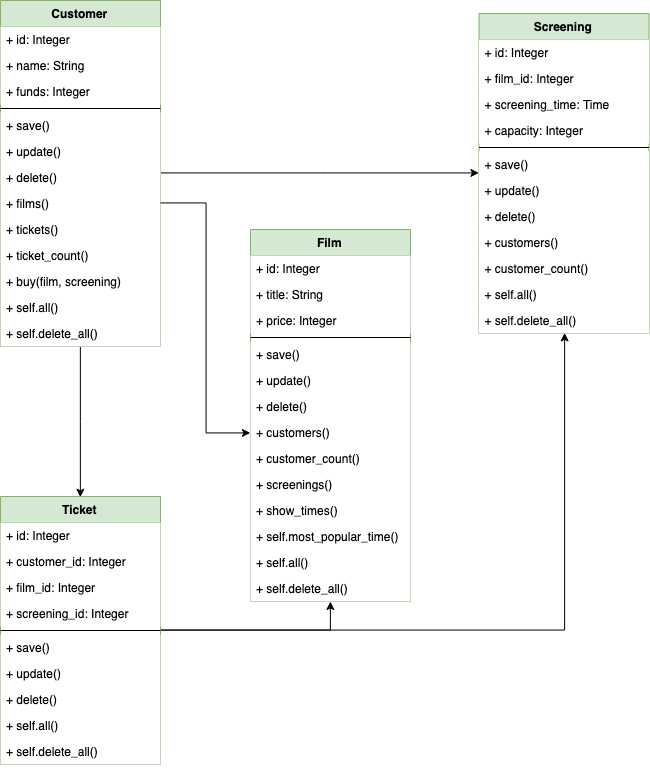

The diagram above was exported from draw.io. Its source (the exported page's mxGraphModel, read from the mxfile embedded in the PNG):
<mxGraphModel dx="1083" dy="599" grid="1" gridSize="10" guides="1" tooltips="1" connect="1" arrows="1" fold="1" page="1" pageScale="1" pageWidth="1169" pageHeight="827" background="#FFFFFF" math="0" shadow="0">
  <root>
    <mxCell id="0" />
    <mxCell id="1" parent="0" />
    <mxCell id="0e1x4TErna07eaVJqgOu-10" style="edgeStyle=orthogonalEdgeStyle;rounded=0;orthogonalLoop=1;jettySize=auto;html=1;entryX=0.5;entryY=0;entryDx=0;entryDy=0;" edge="1" parent="1" source="iS8HMFDqCQ2Q2g2m5z9F-5" target="iS8HMFDqCQ2Q2g2m5z9F-14">
      <mxGeometry relative="1" as="geometry">
        <mxPoint x="99.99999999999977" y="480" as="targetPoint" />
      </mxGeometry>
    </mxCell>
    <mxCell id="0e1x4TErna07eaVJqgOu-11" style="edgeStyle=orthogonalEdgeStyle;rounded=0;orthogonalLoop=1;jettySize=auto;html=1;entryX=0;entryY=0.5;entryDx=0;entryDy=0;" edge="1" parent="1" source="iS8HMFDqCQ2Q2g2m5z9F-5" target="iS8HMFDqCQ2Q2g2m5z9F-23">
      <mxGeometry relative="1" as="geometry">
        <mxPoint x="480" y="10" as="targetPoint" />
      </mxGeometry>
    </mxCell>
    <mxCell id="iS8HMFDqCQ2Q2g2m5z9F-5" value="Customer" style="swimlane;fontStyle=1;align=center;verticalAlign=top;childLayout=stackLayout;horizontal=1;startSize=26;horizontalStack=0;resizeParent=1;resizeParentMax=0;resizeLast=0;collapsible=1;marginBottom=0;fillColor=#d5e8d4;strokeColor=#82b366;" parent="1" vertex="1">
      <mxGeometry x="20" y="20" width="160" height="346" as="geometry" />
    </mxCell>
    <mxCell id="iS8HMFDqCQ2Q2g2m5z9F-6" value="+ id: Integer&#10;" style="text;align=left;verticalAlign=top;spacingLeft=4;spacingRight=4;overflow=hidden;rotatable=0;points=[[0,0.5],[1,0.5]];portConstraint=eastwest;fillColor=#FFFFFF;" parent="iS8HMFDqCQ2Q2g2m5z9F-5" vertex="1">
      <mxGeometry y="26" width="160" height="26" as="geometry" />
    </mxCell>
    <mxCell id="8NyfqOqezViwvQERC2si-2" value="+ name: String&#10;" style="text;align=left;verticalAlign=top;spacingLeft=4;spacingRight=4;overflow=hidden;rotatable=0;points=[[0,0.5],[1,0.5]];portConstraint=eastwest;fillColor=#FFFFFF;" parent="iS8HMFDqCQ2Q2g2m5z9F-5" vertex="1">
      <mxGeometry y="52" width="160" height="26" as="geometry" />
    </mxCell>
    <mxCell id="iS8HMFDqCQ2Q2g2m5z9F-9" value="+ funds: Integer&#10;" style="text;align=left;verticalAlign=top;spacingLeft=4;spacingRight=4;overflow=hidden;rotatable=0;points=[[0,0.5],[1,0.5]];portConstraint=eastwest;fillColor=#FFFFFF;" parent="iS8HMFDqCQ2Q2g2m5z9F-5" vertex="1">
      <mxGeometry y="78" width="160" height="26" as="geometry" />
    </mxCell>
    <mxCell id="iS8HMFDqCQ2Q2g2m5z9F-7" value="" style="line;strokeWidth=1;align=left;verticalAlign=middle;spacingTop=-1;spacingLeft=3;spacingRight=3;rotatable=0;labelPosition=right;points=[];portConstraint=eastwest;fillColor=#FFFFFF;" parent="iS8HMFDqCQ2Q2g2m5z9F-5" vertex="1">
      <mxGeometry y="104" width="160" height="8" as="geometry" />
    </mxCell>
    <mxCell id="iS8HMFDqCQ2Q2g2m5z9F-8" value="+ save()" style="text;align=left;verticalAlign=top;spacingLeft=4;spacingRight=4;overflow=hidden;rotatable=0;points=[[0,0.5],[1,0.5]];portConstraint=eastwest;fillColor=#FFFFFF;" parent="iS8HMFDqCQ2Q2g2m5z9F-5" vertex="1">
      <mxGeometry y="112" width="160" height="26" as="geometry" />
    </mxCell>
    <mxCell id="iS8HMFDqCQ2Q2g2m5z9F-11" value="+ update()" style="text;align=left;verticalAlign=top;spacingLeft=4;spacingRight=4;overflow=hidden;rotatable=0;points=[[0,0.5],[1,0.5]];portConstraint=eastwest;fillColor=#FFFFFF;" parent="iS8HMFDqCQ2Q2g2m5z9F-5" vertex="1">
      <mxGeometry y="138" width="160" height="26" as="geometry" />
    </mxCell>
    <mxCell id="iS8HMFDqCQ2Q2g2m5z9F-12" value="+ delete()" style="text;align=left;verticalAlign=top;spacingLeft=4;spacingRight=4;overflow=hidden;rotatable=0;points=[[0,0.5],[1,0.5]];portConstraint=eastwest;fillColor=#FFFFFF;" parent="iS8HMFDqCQ2Q2g2m5z9F-5" vertex="1">
      <mxGeometry y="164" width="160" height="26" as="geometry" />
    </mxCell>
    <mxCell id="iS8HMFDqCQ2Q2g2m5z9F-41" value="+ films()" style="text;align=left;verticalAlign=top;spacingLeft=4;spacingRight=4;overflow=hidden;rotatable=0;points=[[0,0.5],[1,0.5]];portConstraint=eastwest;fillColor=#FFFFFF;" parent="iS8HMFDqCQ2Q2g2m5z9F-5" vertex="1">
      <mxGeometry y="190" width="160" height="26" as="geometry" />
    </mxCell>
    <mxCell id="iS8HMFDqCQ2Q2g2m5z9F-43" value="+ tickets()" style="text;align=left;verticalAlign=top;spacingLeft=4;spacingRight=4;overflow=hidden;rotatable=0;points=[[0,0.5],[1,0.5]];portConstraint=eastwest;fillColor=#FFFFFF;" parent="iS8HMFDqCQ2Q2g2m5z9F-5" vertex="1">
      <mxGeometry y="216" width="160" height="26" as="geometry" />
    </mxCell>
    <mxCell id="iS8HMFDqCQ2Q2g2m5z9F-64" value="+ ticket_count()" style="text;align=left;verticalAlign=top;spacingLeft=4;spacingRight=4;overflow=hidden;rotatable=0;points=[[0,0.5],[1,0.5]];portConstraint=eastwest;fillColor=#FFFFFF;" parent="iS8HMFDqCQ2Q2g2m5z9F-5" vertex="1">
      <mxGeometry y="242" width="160" height="26" as="geometry" />
    </mxCell>
    <mxCell id="iS8HMFDqCQ2Q2g2m5z9F-42" value="+ buy(film, screening)" style="text;align=left;verticalAlign=top;spacingLeft=4;spacingRight=4;overflow=hidden;rotatable=0;points=[[0,0.5],[1,0.5]];portConstraint=eastwest;fillColor=#FFFFFF;" parent="iS8HMFDqCQ2Q2g2m5z9F-5" vertex="1">
      <mxGeometry y="268" width="160" height="26" as="geometry" />
    </mxCell>
    <mxCell id="iS8HMFDqCQ2Q2g2m5z9F-10" value="+ self.all()" style="text;align=left;verticalAlign=top;spacingLeft=4;spacingRight=4;overflow=hidden;rotatable=0;points=[[0,0.5],[1,0.5]];portConstraint=eastwest;fillColor=#FFFFFF;" parent="iS8HMFDqCQ2Q2g2m5z9F-5" vertex="1">
      <mxGeometry y="294" width="160" height="26" as="geometry" />
    </mxCell>
    <mxCell id="iS8HMFDqCQ2Q2g2m5z9F-13" value="+ self.delete_all()" style="text;align=left;verticalAlign=top;spacingLeft=4;spacingRight=4;overflow=hidden;rotatable=0;points=[[0,0.5],[1,0.5]];portConstraint=eastwest;fillColor=#FFFFFF;" parent="iS8HMFDqCQ2Q2g2m5z9F-5" vertex="1">
      <mxGeometry y="320" width="160" height="26" as="geometry" />
    </mxCell>
    <mxCell id="0e1x4TErna07eaVJqgOu-12" style="edgeStyle=orthogonalEdgeStyle;rounded=0;orthogonalLoop=1;jettySize=auto;html=1;entryX=0.5;entryY=1;entryDx=0;entryDy=0;" edge="1" parent="1" source="iS8HMFDqCQ2Q2g2m5z9F-14" target="iS8HMFDqCQ2Q2g2m5z9F-32">
      <mxGeometry relative="1" as="geometry" />
    </mxCell>
    <mxCell id="0e1x4TErna07eaVJqgOu-14" style="edgeStyle=orthogonalEdgeStyle;rounded=0;orthogonalLoop=1;jettySize=auto;html=1;exitX=1;exitY=0.5;exitDx=0;exitDy=0;entryX=0.5;entryY=1;entryDx=0;entryDy=0;" edge="1" parent="1" source="iS8HMFDqCQ2Q2g2m5z9F-14" target="iS8HMFDqCQ2Q2g2m5z9F-23">
      <mxGeometry relative="1" as="geometry" />
    </mxCell>
    <mxCell id="iS8HMFDqCQ2Q2g2m5z9F-14" value="Ticket" style="swimlane;fontStyle=1;align=center;verticalAlign=top;childLayout=stackLayout;horizontal=1;startSize=26;horizontalStack=0;resizeParent=1;resizeParentMax=0;resizeLast=0;collapsible=1;marginBottom=0;fillColor=#d5e8d4;strokeColor=#82b366;" parent="1" vertex="1">
      <mxGeometry x="20" y="516" width="160" height="268" as="geometry" />
    </mxCell>
    <mxCell id="iS8HMFDqCQ2Q2g2m5z9F-55" value="+ id: Integer" style="text;align=left;verticalAlign=top;spacingLeft=4;spacingRight=4;overflow=hidden;rotatable=0;points=[[0,0.5],[1,0.5]];portConstraint=eastwest;fillColor=#FFFFFF;" parent="iS8HMFDqCQ2Q2g2m5z9F-14" vertex="1">
      <mxGeometry y="26" width="160" height="26" as="geometry" />
    </mxCell>
    <mxCell id="iS8HMFDqCQ2Q2g2m5z9F-56" value="+ customer_id: Integer" style="text;align=left;verticalAlign=top;spacingLeft=4;spacingRight=4;overflow=hidden;rotatable=0;points=[[0,0.5],[1,0.5]];portConstraint=eastwest;fillColor=#FFFFFF;" parent="iS8HMFDqCQ2Q2g2m5z9F-14" vertex="1">
      <mxGeometry y="52" width="160" height="26" as="geometry" />
    </mxCell>
    <mxCell id="8NyfqOqezViwvQERC2si-1" value="+ film_id: Integer" style="text;align=left;verticalAlign=top;spacingLeft=4;spacingRight=4;overflow=hidden;rotatable=0;points=[[0,0.5],[1,0.5]];portConstraint=eastwest;fillColor=#FFFFFF;" parent="iS8HMFDqCQ2Q2g2m5z9F-14" vertex="1">
      <mxGeometry y="78" width="160" height="26" as="geometry" />
    </mxCell>
    <mxCell id="0e1x4TErna07eaVJqgOu-6" value="+ screening_id: Integer" style="text;align=left;verticalAlign=top;spacingLeft=4;spacingRight=4;overflow=hidden;rotatable=0;points=[[0,0.5],[1,0.5]];portConstraint=eastwest;fillColor=#FFFFFF;" vertex="1" parent="iS8HMFDqCQ2Q2g2m5z9F-14">
      <mxGeometry y="104" width="160" height="26" as="geometry" />
    </mxCell>
    <mxCell id="iS8HMFDqCQ2Q2g2m5z9F-17" value="" style="line;strokeWidth=1;align=left;verticalAlign=middle;spacingTop=-1;spacingLeft=3;spacingRight=3;rotatable=0;labelPosition=right;points=[];portConstraint=eastwest;fillColor=#FFFFFF;" parent="iS8HMFDqCQ2Q2g2m5z9F-14" vertex="1">
      <mxGeometry y="130" width="160" height="8" as="geometry" />
    </mxCell>
    <mxCell id="iS8HMFDqCQ2Q2g2m5z9F-18" value="+ save()" style="text;align=left;verticalAlign=top;spacingLeft=4;spacingRight=4;overflow=hidden;rotatable=0;points=[[0,0.5],[1,0.5]];portConstraint=eastwest;fillColor=#FFFFFF;" parent="iS8HMFDqCQ2Q2g2m5z9F-14" vertex="1">
      <mxGeometry y="138" width="160" height="26" as="geometry" />
    </mxCell>
    <mxCell id="iS8HMFDqCQ2Q2g2m5z9F-20" value="+ update()" style="text;align=left;verticalAlign=top;spacingLeft=4;spacingRight=4;overflow=hidden;rotatable=0;points=[[0,0.5],[1,0.5]];portConstraint=eastwest;fillColor=#FFFFFF;" parent="iS8HMFDqCQ2Q2g2m5z9F-14" vertex="1">
      <mxGeometry y="164" width="160" height="26" as="geometry" />
    </mxCell>
    <mxCell id="iS8HMFDqCQ2Q2g2m5z9F-21" value="+ delete()" style="text;align=left;verticalAlign=top;spacingLeft=4;spacingRight=4;overflow=hidden;rotatable=0;points=[[0,0.5],[1,0.5]];portConstraint=eastwest;fillColor=#FFFFFF;" parent="iS8HMFDqCQ2Q2g2m5z9F-14" vertex="1">
      <mxGeometry y="190" width="160" height="26" as="geometry" />
    </mxCell>
    <mxCell id="iS8HMFDqCQ2Q2g2m5z9F-19" value="+ self.all()" style="text;align=left;verticalAlign=top;spacingLeft=4;spacingRight=4;overflow=hidden;rotatable=0;points=[[0,0.5],[1,0.5]];portConstraint=eastwest;fillColor=#FFFFFF;" parent="iS8HMFDqCQ2Q2g2m5z9F-14" vertex="1">
      <mxGeometry y="216" width="160" height="26" as="geometry" />
    </mxCell>
    <mxCell id="iS8HMFDqCQ2Q2g2m5z9F-22" value="+ self.delete_all()" style="text;align=left;verticalAlign=top;spacingLeft=4;spacingRight=4;overflow=hidden;rotatable=0;points=[[0,0.5],[1,0.5]];portConstraint=eastwest;fillColor=#FFFFFF;" parent="iS8HMFDqCQ2Q2g2m5z9F-14" vertex="1">
      <mxGeometry y="242" width="160" height="26" as="geometry" />
    </mxCell>
    <mxCell id="iS8HMFDqCQ2Q2g2m5z9F-23" value="Screening" style="swimlane;fontStyle=1;align=center;verticalAlign=top;childLayout=stackLayout;horizontal=1;startSize=26;horizontalStack=0;resizeParent=1;resizeParentMax=0;resizeLast=0;collapsible=1;marginBottom=0;fillColor=#d5e8d4;strokeColor=#82b366;" parent="1" vertex="1">
      <mxGeometry x="498.5" y="33" width="170" height="320" as="geometry" />
    </mxCell>
    <mxCell id="iS8HMFDqCQ2Q2g2m5z9F-24" value="+ id: Integer&#10;" style="text;align=left;verticalAlign=top;spacingLeft=4;spacingRight=4;overflow=hidden;rotatable=0;points=[[0,0.5],[1,0.5]];portConstraint=eastwest;fillColor=#FFFFFF;" parent="iS8HMFDqCQ2Q2g2m5z9F-23" vertex="1">
      <mxGeometry y="26" width="170" height="26" as="geometry" />
    </mxCell>
    <mxCell id="iS8HMFDqCQ2Q2g2m5z9F-46" value="+ film_id: Integer&#10;" style="text;align=left;verticalAlign=top;spacingLeft=4;spacingRight=4;overflow=hidden;rotatable=0;points=[[0,0.5],[1,0.5]];portConstraint=eastwest;fillColor=#FFFFFF;" parent="iS8HMFDqCQ2Q2g2m5z9F-23" vertex="1">
      <mxGeometry y="52" width="170" height="26" as="geometry" />
    </mxCell>
    <mxCell id="8NyfqOqezViwvQERC2si-4" value="+ screening_time: Time&#10;" style="text;align=left;verticalAlign=top;spacingLeft=4;spacingRight=4;overflow=hidden;rotatable=0;points=[[0,0.5],[1,0.5]];portConstraint=eastwest;fillColor=#FFFFFF;" parent="iS8HMFDqCQ2Q2g2m5z9F-23" vertex="1">
      <mxGeometry y="78" width="170" height="26" as="geometry" />
    </mxCell>
    <mxCell id="0e1x4TErna07eaVJqgOu-3" value="+ capacity: Integer&#10;" style="text;align=left;verticalAlign=top;spacingLeft=4;spacingRight=4;overflow=hidden;rotatable=0;points=[[0,0.5],[1,0.5]];portConstraint=eastwest;fillColor=#FFFFFF;" vertex="1" parent="iS8HMFDqCQ2Q2g2m5z9F-23">
      <mxGeometry y="104" width="170" height="26" as="geometry" />
    </mxCell>
    <mxCell id="iS8HMFDqCQ2Q2g2m5z9F-26" value="" style="line;strokeWidth=1;align=left;verticalAlign=middle;spacingTop=-1;spacingLeft=3;spacingRight=3;rotatable=0;labelPosition=right;points=[];portConstraint=eastwest;fillColor=#FFFFFF;" parent="iS8HMFDqCQ2Q2g2m5z9F-23" vertex="1">
      <mxGeometry y="130" width="170" height="8" as="geometry" />
    </mxCell>
    <mxCell id="iS8HMFDqCQ2Q2g2m5z9F-27" value="+ save()" style="text;align=left;verticalAlign=top;spacingLeft=4;spacingRight=4;overflow=hidden;rotatable=0;points=[[0,0.5],[1,0.5]];portConstraint=eastwest;fillColor=#FFFFFF;" parent="iS8HMFDqCQ2Q2g2m5z9F-23" vertex="1">
      <mxGeometry y="138" width="170" height="26" as="geometry" />
    </mxCell>
    <mxCell id="iS8HMFDqCQ2Q2g2m5z9F-29" value="+ update()" style="text;align=left;verticalAlign=top;spacingLeft=4;spacingRight=4;overflow=hidden;rotatable=0;points=[[0,0.5],[1,0.5]];portConstraint=eastwest;fillColor=#FFFFFF;" parent="iS8HMFDqCQ2Q2g2m5z9F-23" vertex="1">
      <mxGeometry y="164" width="170" height="26" as="geometry" />
    </mxCell>
    <mxCell id="iS8HMFDqCQ2Q2g2m5z9F-30" value="+ delete()" style="text;align=left;verticalAlign=top;spacingLeft=4;spacingRight=4;overflow=hidden;rotatable=0;points=[[0,0.5],[1,0.5]];portConstraint=eastwest;fillColor=#FFFFFF;" parent="iS8HMFDqCQ2Q2g2m5z9F-23" vertex="1">
      <mxGeometry y="190" width="170" height="26" as="geometry" />
    </mxCell>
    <mxCell id="0e1x4TErna07eaVJqgOu-4" value="+ customers()" style="text;align=left;verticalAlign=top;spacingLeft=4;spacingRight=4;overflow=hidden;rotatable=0;points=[[0,0.5],[1,0.5]];portConstraint=eastwest;fillColor=#FFFFFF;" vertex="1" parent="iS8HMFDqCQ2Q2g2m5z9F-23">
      <mxGeometry y="216" width="170" height="26" as="geometry" />
    </mxCell>
    <mxCell id="0e1x4TErna07eaVJqgOu-5" value="+ customer_count()" style="text;align=left;verticalAlign=top;spacingLeft=4;spacingRight=4;overflow=hidden;rotatable=0;points=[[0,0.5],[1,0.5]];portConstraint=eastwest;fillColor=#FFFFFF;" vertex="1" parent="iS8HMFDqCQ2Q2g2m5z9F-23">
      <mxGeometry y="242" width="170" height="26" as="geometry" />
    </mxCell>
    <mxCell id="iS8HMFDqCQ2Q2g2m5z9F-28" value="+ self.all()" style="text;align=left;verticalAlign=top;spacingLeft=4;spacingRight=4;overflow=hidden;rotatable=0;points=[[0,0.5],[1,0.5]];portConstraint=eastwest;fillColor=#FFFFFF;" parent="iS8HMFDqCQ2Q2g2m5z9F-23" vertex="1">
      <mxGeometry y="268" width="170" height="26" as="geometry" />
    </mxCell>
    <mxCell id="iS8HMFDqCQ2Q2g2m5z9F-31" value="+ self.delete_all()" style="text;align=left;verticalAlign=top;spacingLeft=4;spacingRight=4;overflow=hidden;rotatable=0;points=[[0,0.5],[1,0.5]];portConstraint=eastwest;fillColor=#FFFFFF;" parent="iS8HMFDqCQ2Q2g2m5z9F-23" vertex="1">
      <mxGeometry y="294" width="170" height="26" as="geometry" />
    </mxCell>
    <mxCell id="iS8HMFDqCQ2Q2g2m5z9F-32" value="Film" style="swimlane;fontStyle=1;align=center;verticalAlign=top;childLayout=stackLayout;horizontal=1;startSize=26;horizontalStack=0;resizeParent=1;resizeParentMax=0;resizeLast=0;collapsible=1;marginBottom=0;fillColor=#d5e8d4;strokeColor=#82b366;" parent="1" vertex="1">
      <mxGeometry x="270" y="249" width="160" height="372" as="geometry" />
    </mxCell>
    <mxCell id="iS8HMFDqCQ2Q2g2m5z9F-33" value="+ id: Integer&#10;" style="text;align=left;verticalAlign=top;spacingLeft=4;spacingRight=4;overflow=hidden;rotatable=0;points=[[0,0.5],[1,0.5]];portConstraint=eastwest;fillColor=#FFFFFF;" parent="iS8HMFDqCQ2Q2g2m5z9F-32" vertex="1">
      <mxGeometry y="26" width="160" height="26" as="geometry" />
    </mxCell>
    <mxCell id="8NyfqOqezViwvQERC2si-3" value="+ title: String&#10;" style="text;align=left;verticalAlign=top;spacingLeft=4;spacingRight=4;overflow=hidden;rotatable=0;points=[[0,0.5],[1,0.5]];portConstraint=eastwest;fillColor=#FFFFFF;" parent="iS8HMFDqCQ2Q2g2m5z9F-32" vertex="1">
      <mxGeometry y="52" width="160" height="26" as="geometry" />
    </mxCell>
    <mxCell id="iS8HMFDqCQ2Q2g2m5z9F-34" value="+ price: Integer&#10;" style="text;align=left;verticalAlign=top;spacingLeft=4;spacingRight=4;overflow=hidden;rotatable=0;points=[[0,0.5],[1,0.5]];portConstraint=eastwest;fillColor=#FFFFFF;" parent="iS8HMFDqCQ2Q2g2m5z9F-32" vertex="1">
      <mxGeometry y="78" width="160" height="26" as="geometry" />
    </mxCell>
    <mxCell id="iS8HMFDqCQ2Q2g2m5z9F-35" value="" style="line;strokeWidth=1;align=left;verticalAlign=middle;spacingTop=-1;spacingLeft=3;spacingRight=3;rotatable=0;labelPosition=right;points=[];portConstraint=eastwest;fillColor=#FFFFFF;" parent="iS8HMFDqCQ2Q2g2m5z9F-32" vertex="1">
      <mxGeometry y="104" width="160" height="8" as="geometry" />
    </mxCell>
    <mxCell id="iS8HMFDqCQ2Q2g2m5z9F-36" value="+ save()" style="text;align=left;verticalAlign=top;spacingLeft=4;spacingRight=4;overflow=hidden;rotatable=0;points=[[0,0.5],[1,0.5]];portConstraint=eastwest;fillColor=#FFFFFF;" parent="iS8HMFDqCQ2Q2g2m5z9F-32" vertex="1">
      <mxGeometry y="112" width="160" height="26" as="geometry" />
    </mxCell>
    <mxCell id="iS8HMFDqCQ2Q2g2m5z9F-38" value="+ update()" style="text;align=left;verticalAlign=top;spacingLeft=4;spacingRight=4;overflow=hidden;rotatable=0;points=[[0,0.5],[1,0.5]];portConstraint=eastwest;fillColor=#FFFFFF;" parent="iS8HMFDqCQ2Q2g2m5z9F-32" vertex="1">
      <mxGeometry y="138" width="160" height="26" as="geometry" />
    </mxCell>
    <mxCell id="iS8HMFDqCQ2Q2g2m5z9F-39" value="+ delete()" style="text;align=left;verticalAlign=top;spacingLeft=4;spacingRight=4;overflow=hidden;rotatable=0;points=[[0,0.5],[1,0.5]];portConstraint=eastwest;fillColor=#FFFFFF;" parent="iS8HMFDqCQ2Q2g2m5z9F-32" vertex="1">
      <mxGeometry y="164" width="160" height="26" as="geometry" />
    </mxCell>
    <mxCell id="iS8HMFDqCQ2Q2g2m5z9F-37" value="+ customers()" style="text;align=left;verticalAlign=top;spacingLeft=4;spacingRight=4;overflow=hidden;rotatable=0;points=[[0,0.5],[1,0.5]];portConstraint=eastwest;fillColor=#FFFFFF;" parent="iS8HMFDqCQ2Q2g2m5z9F-32" vertex="1">
      <mxGeometry y="190" width="160" height="26" as="geometry" />
    </mxCell>
    <mxCell id="iS8HMFDqCQ2Q2g2m5z9F-45" value="+ customer_count()" style="text;align=left;verticalAlign=top;spacingLeft=4;spacingRight=4;overflow=hidden;rotatable=0;points=[[0,0.5],[1,0.5]];portConstraint=eastwest;fillColor=#FFFFFF;" parent="iS8HMFDqCQ2Q2g2m5z9F-32" vertex="1">
      <mxGeometry y="216" width="160" height="26" as="geometry" />
    </mxCell>
    <mxCell id="0e1x4TErna07eaVJqgOu-1" value="+ screenings()" style="text;align=left;verticalAlign=top;spacingLeft=4;spacingRight=4;overflow=hidden;rotatable=0;points=[[0,0.5],[1,0.5]];portConstraint=eastwest;fillColor=#FFFFFF;" vertex="1" parent="iS8HMFDqCQ2Q2g2m5z9F-32">
      <mxGeometry y="242" width="160" height="26" as="geometry" />
    </mxCell>
    <mxCell id="0e1x4TErna07eaVJqgOu-2" value="+ show_times()" style="text;align=left;verticalAlign=top;spacingLeft=4;spacingRight=4;overflow=hidden;rotatable=0;points=[[0,0.5],[1,0.5]];portConstraint=eastwest;fillColor=#FFFFFF;" vertex="1" parent="iS8HMFDqCQ2Q2g2m5z9F-32">
      <mxGeometry y="268" width="160" height="26" as="geometry" />
    </mxCell>
    <mxCell id="iS8HMFDqCQ2Q2g2m5z9F-50" value="+ self.most_popular_time()" style="text;align=left;verticalAlign=top;spacingLeft=4;spacingRight=4;overflow=hidden;rotatable=0;points=[[0,0.5],[1,0.5]];portConstraint=eastwest;fillColor=#FFFFFF;" parent="iS8HMFDqCQ2Q2g2m5z9F-32" vertex="1">
      <mxGeometry y="294" width="160" height="26" as="geometry" />
    </mxCell>
    <mxCell id="iS8HMFDqCQ2Q2g2m5z9F-44" value="+ self.all()" style="text;align=left;verticalAlign=top;spacingLeft=4;spacingRight=4;overflow=hidden;rotatable=0;points=[[0,0.5],[1,0.5]];portConstraint=eastwest;fillColor=#FFFFFF;" parent="iS8HMFDqCQ2Q2g2m5z9F-32" vertex="1">
      <mxGeometry y="320" width="160" height="26" as="geometry" />
    </mxCell>
    <mxCell id="iS8HMFDqCQ2Q2g2m5z9F-40" value="+ self.delete_all()" style="text;align=left;verticalAlign=top;spacingLeft=4;spacingRight=4;overflow=hidden;rotatable=0;points=[[0,0.5],[1,0.5]];portConstraint=eastwest;fillColor=#FFFFFF;" parent="iS8HMFDqCQ2Q2g2m5z9F-32" vertex="1">
      <mxGeometry y="346" width="160" height="26" as="geometry" />
    </mxCell>
    <mxCell id="0e1x4TErna07eaVJqgOu-9" style="edgeStyle=orthogonalEdgeStyle;rounded=0;orthogonalLoop=1;jettySize=auto;html=1;entryX=0;entryY=0.5;entryDx=0;entryDy=0;" edge="1" parent="1" source="iS8HMFDqCQ2Q2g2m5z9F-41" target="iS8HMFDqCQ2Q2g2m5z9F-37">
      <mxGeometry relative="1" as="geometry" />
    </mxCell>
  </root>
</mxGraphModel>